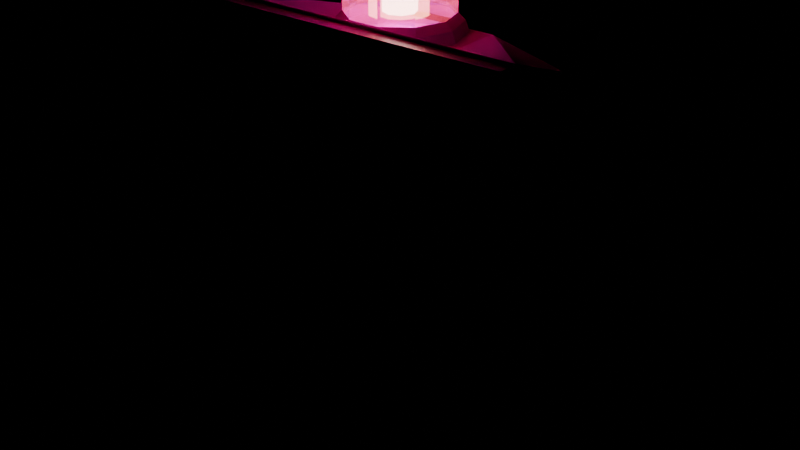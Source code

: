 # Source: SEC_Alarm_Siren_Beacon.blend  (saved by Blender 5.2.44; exported with 4.5.12 LTS)
import bpy
from mathutils import Matrix  # noqa: F401  (used for matrix-valued properties, if any)

bpy.ops.wm.read_factory_settings(use_empty=True)
scene = bpy.context.scene
scene.name = 'Scene'

# ---- images (referenced by path relative to the original .blend; pixels are not part of the script)
import os
ASSET_DIR = os.environ.get("B2B_ASSET_DIR", "")  # directory of the original .blend (textures are referenced by path, not embedded)
HERE = os.path.dirname(os.path.abspath(__file__))  # packed textures are extracted next to this script under _unpacked/

def load_image(name, relpath, width, height, colorspace="sRGB"):
    """Load a texture the original file referenced (path relative to the .blend, or extracted next to this script)."""
    p = next((c for c in (os.path.join(HERE, relpath), os.path.join(ASSET_DIR, relpath)) if relpath and os.path.exists(c)), "")
    if p:
        img = bpy.data.images.load(p, check_existing=True)
        img.name = name
    else:  # same state as the original file: an image datablock whose file is absent (Cycles renders it pink)
        img = bpy.data.images.new(name, width, height)
        img.source = "FILE"
        img.filepath = "//" + (relpath or name)
    img.colorspace_settings.name = colorspace
    return img
img_t_security_atlas_png = load_image('T_Security_Atlas.png', 'T_Security_Atlas.png', 1024, 1024, 'sRGB')

# ---- materials (node trees are filled in below, after node groups)
mat_m_security_atlas = bpy.data.materials.new('M_Security_Atlas')
mat_m_transparent = bpy.data.materials.new('M_Transparent')
mat_m_transparent.surface_render_method = 'BLENDED'
mat_m_transparent.blend_method = 'BLEND'
mat_m_emission = bpy.data.materials.new('M_Emission')

# ---- material node trees
mat_m_security_atlas.use_nodes = True; mat_m_security_atlas.node_tree.nodes.clear()
_N = mat_m_security_atlas.node_tree.nodes; _L = mat_m_security_atlas.node_tree.links
n0 = _N.new('ShaderNodeBsdfPrincipled'); n0.name = 'Principled BSDF'; n0.location = (300, 300)
n0.inputs[2].default_value = 0.35
n0.inputs[10].default_value = 0.005
n1 = _N.new('ShaderNodeTexImage'); n1.name = 'Image Texture'; n1.location = (0, 300)
n1.image = img_t_security_atlas_png
n2 = _N.new('ShaderNodeOutputMaterial'); n2.name = 'Material Output'; n2.location = (550, 300)
_L.new(n1.outputs[0], n0.inputs[0])
_L.new(n0.outputs[0], n2.inputs[0])
n2.is_active_output = True
mat_m_transparent.use_nodes = True; mat_m_transparent.node_tree.nodes.clear()
_N = mat_m_transparent.node_tree.nodes; _L = mat_m_transparent.node_tree.links
n0 = _N.new('ShaderNodeBsdfPrincipled'); n0.name = 'Principled BSDF'; n0.location = (300, 300)
n0.inputs[0].default_value = (0.92, 0.08, 0.05, 1.0)
n0.inputs[2].default_value = 0.12
n0.inputs[3].default_value = 1.54
n0.inputs[4].default_value = 0.55
n0.inputs[10].default_value = 0.005
n0.inputs[18].default_value = 0.85
n0.inputs[27].default_value = (0.95, 0.15, 0.05, 1.0)
n0.inputs[28].default_value = 0.4
n1 = _N.new('ShaderNodeOutputMaterial'); n1.name = 'Material Output'; n1.location = (550, 300)
_L.new(n0.outputs[0], n1.inputs[0])
n1.is_active_output = True
mat_m_emission.use_nodes = True; mat_m_emission.node_tree.nodes.clear()
_N = mat_m_emission.node_tree.nodes; _L = mat_m_emission.node_tree.links
n0 = _N.new('ShaderNodeBsdfPrincipled'); n0.name = 'Principled BSDF'; n0.location = (300, 300)
n0.inputs[0].default_value = (1.0, 0.95, 0.88, 1.0)
n0.inputs[10].default_value = 0.005
n0.inputs[27].default_value = (1.0, 0.96, 0.85, 1.0)
n0.inputs[28].default_value = 8.0
n1 = _N.new('ShaderNodeOutputMaterial'); n1.name = 'Material Output'; n1.location = (550, 300)
_L.new(n0.outputs[0], n1.inputs[0])
n1.is_active_output = True

# ---- meshes
me_mount_plate = bpy.data.meshes.new('Mount_Plate')
me_mount_plate.from_pydata([(-0.088, 0.0, -0.138), (0.088, 0.0, -0.138), (0.088, 0.008, -0.138), (-0.088, 0.008, -0.138), (-0.088, 0.0, 0.138), (0.088, 0.0, 0.138), (0.088, 0.008, 0.138), (-0.088, 0.008, 0.138)], [], [(0, 1, 5, 4), (3, 7, 6, 2), (0, 3, 2, 1), (4, 5, 6, 7), (0, 4, 7, 3), (1, 2, 6, 5)])
_k = set([(0, 1), (0, 3), (0, 4), (1, 2), (1, 5), (2, 3), (2, 6), (3, 7), (4, 5), (4, 7), (5, 6), (6, 7)])
me_mount_plate.attributes.new('sharp_edge', 'BOOLEAN', 'EDGE').data.foreach_set('value', [ (min(e.vertices), max(e.vertices)) in _k for e in me_mount_plate.edges])
_uv = me_mount_plate.uv_layers.new(name='Float2')
_uv.uv.foreach_set('vector', [0.586, 0.17, 0.0, 0.17, 0.0, 0.443, 0.586, 0.443, 0.967, 0.039, 0.967, 0.072, 1.0, 0.072, 1.0, 0.039, 0.967, 0.039, 0.967, 0.039, 1.0, 0.039, 1.0, 0.039, 0.967, 0.039, 1.0, 0.039, 1.0, 0.039, 0.967, 0.039, 0.967, 0.039, 0.967, 0.072, 0.967, 0.072, 0.967, 0.039, 0.967, 0.039, 0.967, 0.039, 0.967, 0.072, 0.967, 0.072])
me_mount_plate.materials.append(mat_m_security_atlas)
me_mount_plate.materials.append(mat_m_transparent)
me_mount_plate.materials.append(mat_m_emission)
me_mount_plate.update()
me_siren_housing = bpy.data.meshes.new('Siren_Housing')
me_siren_housing.from_pydata([(-0.09, 0.008, -0.14), (0.09, 0.008, -0.14), (0.09, 0.008, 0.0), (-0.09, 0.008, 0.0), (0.09, 0.008, 0.14), (-0.09, 0.008, 0.14), (-0.076, 0.074, -0.005), (0.076, 0.074, -0.005), (0.076, 0.074, 0.115), (-0.076, 0.074, 0.115), (-0.04, 0.015, 0.13), (0.04, 0.015, 0.13), (0.04, 0.062, 0.13), (-0.04, 0.062, 0.13), (-0.065, 0.074, -0.012), (0.065, 0.074, -0.012), (0.065, 0.074, -0.115), (-0.065, 0.074, -0.115), (-0.065, 0.045, -0.012), (0.065, 0.045, -0.012), (0.065, 0.045, -0.115), (-0.065, 0.045, -0.115), (-0.076, 0.074, -0.115), (0.076, 0.074, -0.115), (-0.0684, 0.0518, -0.14), (0.0684, 0.0518, -0.14)], [], [(6, 9, 8, 7), (10, 11, 12, 13), (9, 13, 12, 8), (10, 5, 4, 11), (5, 10, 13, 9), (4, 8, 12, 11), (21, 18, 19, 20), (14, 15, 19, 18), (17, 21, 20, 16), (17, 14, 18, 21), (16, 20, 19, 15), (14, 6, 7, 15), (22, 6, 14, 17), (23, 16, 15, 7), (24, 17, 16, 25), (24, 22, 17), (25, 16, 23), (0, 24, 25, 1), (0, 3, 22, 24), (3, 5, 9, 6, 22), (1, 25, 23, 2), (2, 23, 7, 8, 4)])
_k = set([(0, 1), (0, 3), (0, 24), (1, 2), (1, 25), (2, 4), (3, 5), (4, 5), (4, 8), (4, 11), (5, 9), (5, 10), (6, 9), (6, 22), (7, 8), (7, 23), (8, 9), (8, 12), (9, 13), (10, 11), (12, 13), (14, 15), (14, 17), (14, 18), (15, 16), (15, 19), (16, 17), (16, 20), (16, 23), (17, 21), (17, 22), (18, 19), (18, 21), (19, 20), (20, 21), (22, 24), (23, 25), (24, 25)])
me_siren_housing.attributes.new('sharp_edge', 'BOOLEAN', 'EDGE').data.foreach_set('value', [ (min(e.vertices), max(e.vertices)) in _k for e in me_siren_housing.edges])
_uv = me_siren_housing.uv_layers.new(name='Float2')
_uv.uv.foreach_set('vector', [0.537, 0.463, 0.537, 1.0, 8.634e-09, 1.0, 8.634e-09, 0.463, 0.967, 0.039, 1.0, 0.039, 1.0, 0.039, 0.967, 0.039, 0.967, 0.0, 0.9748, 0.033, 0.9922, 0.033, 1.0, 0.0, 0.9762, 0.0, 0.967, 0.033, 1.0, 0.033, 0.9908, 0.0, 0.967, 0.033, 1.0, 0.0198, 1.0, 0.0198, 0.9762, 0.0, 1.0, 0.033, 0.9908, 0.0, 0.967, 0.0198, 0.967, 0.0198, 0.557, 0.561, 0.557, 1.0, 1.0, 1.0, 1.0, 0.561, 0.967, 0.039, 1.0, 0.039, 1.0, 0.039, 0.967, 0.039, 0.967, 0.039, 0.967, 0.039, 1.0, 0.039, 1.0, 0.039, 0.967, 0.039, 0.967, 0.072, 0.967, 0.072, 0.967, 0.039, 0.967, 0.039, 0.967, 0.039, 0.967, 0.072, 0.967, 0.072, 0.9694, 0.0, 0.967, 0.033, 1.0, 0.033, 0.9976, 0.0, 0.967, 0.0, 0.967, 0.033, 1.0, 0.0309, 1.0, 0.0, 1.0, 0.0, 0.967, 0.0, 0.967, 0.0309, 1.0, 0.033, 0.967, 0.0, 0.9678, 0.033, 0.9992, 0.033, 1.0, 0.0, 0.9898, 0.0, 0.967, 0.033, 1.0, 0.033, 0.9772, 0.0, 0.967, 0.033, 1.0, 0.033, 0.967, 0.0, 0.971, 0.0, 0.996, 0.0, 1.0, 0.0, 0.967, 0.0, 0.967, 0.033, 0.9884, 0.005893, 1.0, 0.0, 0.967, 0.01488, 0.967, 0.033, 1.0, 0.02976, 1.0, 0.01424, 1.0, 0.0, 1.0, 0.0, 0.967, 0.0, 0.9786, 0.005893, 1.0, 0.033, 1.0, 0.01488, 0.967, 0.0, 0.967, 0.01424, 0.967, 0.02976, 1.0, 0.033])
me_siren_housing.materials.append(mat_m_security_atlas)
me_siren_housing.materials.append(mat_m_transparent)
me_siren_housing.materials.append(mat_m_emission)
me_siren_housing.update()
me_speaker_grille = bpy.data.meshes.new('Speaker_Grille')
me_speaker_grille.from_pydata([(-0.062, 0.048, -0.024), (0.062, 0.048, -0.024), (0.062, 0.076, -0.038), (-0.062, 0.076, -0.038), (0.062, 0.054, -0.041), (-0.062, 0.054, -0.041), (-0.062, 0.048, -0.046), (0.062, 0.048, -0.046), (0.062, 0.076, -0.06), (-0.062, 0.076, -0.06), (0.062, 0.054, -0.063), (-0.062, 0.054, -0.063), (-0.062, 0.048, -0.068), (0.062, 0.048, -0.068), (0.062, 0.076, -0.082), (-0.062, 0.076, -0.082), (0.062, 0.054, -0.085), (-0.062, 0.054, -0.085), (-0.062, 0.048, -0.09), (0.062, 0.048, -0.09), (0.062, 0.076, -0.104), (-0.062, 0.076, -0.104), (0.062, 0.054, -0.107), (-0.062, 0.054, -0.107)], [], [(3, 0, 1, 2), (5, 3, 2, 4), (0, 3, 5), (1, 4, 2), (9, 6, 7, 8), (11, 9, 8, 10), (6, 9, 11), (7, 10, 8), (15, 12, 13, 14), (17, 15, 14, 16), (12, 15, 17), (13, 16, 14), (21, 18, 19, 20), (23, 21, 20, 22), (18, 21, 23), (19, 22, 20)])
_k = set([(0, 1), (0, 3), (0, 5), (1, 2), (1, 4), (2, 3), (2, 4), (3, 5), (4, 5), (6, 7), (6, 9), (6, 11), (7, 8), (7, 10), (8, 9), (8, 10), (9, 11), (10, 11), (12, 13), (12, 15), (12, 17), (13, 14), (13, 16), (14, 15), (14, 16), (15, 17), (16, 17), (18, 19), (18, 21), (18, 23), (19, 20), (19, 22), (20, 21), (20, 22), (21, 23), (22, 23)])
me_speaker_grille.attributes.new('sharp_edge', 'BOOLEAN', 'EDGE').data.foreach_set('value', [ (min(e.vertices), max(e.vertices)) in _k for e in me_speaker_grille.edges])
_uv = me_speaker_grille.uv_layers.new(name='Float2')
_uv.uv.foreach_set('vector', [0.967, 0.039, 0.967, 0.072, 1.0, 0.072, 1.0, 0.039, 0.967, 0.039, 0.967, 0.072, 1.0, 0.072, 1.0, 0.039, 0.967, 0.072, 0.967, 0.04482, 0.967, 0.039, 0.967, 0.072, 0.967, 0.039, 0.967, 0.04482, 0.967, 0.039, 0.967, 0.072, 1.0, 0.072, 1.0, 0.039, 0.967, 0.039, 0.967, 0.072, 1.0, 0.072, 1.0, 0.039, 0.967, 0.072, 0.967, 0.04482, 0.967, 0.039, 0.967, 0.072, 0.967, 0.039, 0.967, 0.04482, 0.967, 0.039, 0.967, 0.072, 1.0, 0.072, 1.0, 0.039, 0.967, 0.039, 0.967, 0.072, 1.0, 0.072, 1.0, 0.039, 0.967, 0.072, 0.967, 0.04482, 0.967, 0.039, 0.967, 0.072, 0.967, 0.039, 0.967, 0.04482, 0.967, 0.039, 0.967, 0.072, 1.0, 0.072, 1.0, 0.039, 0.967, 0.039, 0.967, 0.072, 1.0, 0.072, 1.0, 0.039, 0.967, 0.072, 0.967, 0.04482, 0.967, 0.039, 0.967, 0.072, 0.967, 0.039, 0.967, 0.04482])
me_speaker_grille.materials.append(mat_m_security_atlas)
me_speaker_grille.materials.append(mat_m_transparent)
me_speaker_grille.materials.append(mat_m_emission)
me_speaker_grille.update()
me_beacon_base = bpy.data.meshes.new('Beacon_Base')
me_beacon_base.from_pydata([(0.035, 0.0, 0.0), (0.02832, 0.02057, 0.0), (0.01082, 0.03329, 0.0), (-0.01082, 0.03329, 0.0), (-0.02832, 0.02057, 0.0), (-0.035, 4.286e-18, 0.0), (-0.02832, -0.02057, 0.0), (-0.01082, -0.03329, 0.0), (0.01082, -0.03329, 0.0), (0.02832, -0.02057, 0.0), (0.033, 0.0, 0.006), (0.0267, 0.0194, 0.006), (0.0102, 0.03138, 0.006), (-0.0102, 0.03138, 0.006), (-0.0267, 0.0194, 0.006), (-0.033, 4.041e-18, 0.006), (-0.0267, -0.0194, 0.006), (-0.0102, -0.03138, 0.006), (0.0102, -0.03138, 0.006), (0.0267, -0.0194, 0.006), (0.029, 0.0, 0.01), (0.02346, 0.01705, 0.01), (0.008961, 0.02758, 0.01), (-0.008961, 0.02758, 0.01), (-0.02346, 0.01705, 0.01), (-0.029, 3.551e-18, 0.01), (-0.02346, -0.01705, 0.01), (-0.008961, -0.02758, 0.01), (0.008961, -0.02758, 0.01), (0.02346, -0.01705, 0.01), (0.009, 0.0, 0.01), (0.009, 0.0, 0.028), (0.006364, 0.006364, 0.01), (0.006364, 0.006364, 0.028), (5.511e-19, 0.009, 0.01), (5.511e-19, 0.009, 0.028), (-0.006364, 0.006364, 0.01), (-0.006364, 0.006364, 0.028), (-0.009, 1.102e-18, 0.01), (-0.009, 1.102e-18, 0.028), (-0.006364, -0.006364, 0.01), (-0.006364, -0.006364, 0.028), (-1.653e-18, -0.009, 0.01), (-1.653e-18, -0.009, 0.028), (0.006364, -0.006364, 0.01), (0.006364, -0.006364, 0.028), (0.0, 0.0, 0.031)], [], [(0, 1, 11, 10), (1, 2, 12, 11), (2, 3, 13, 12), (3, 4, 14, 13), (4, 5, 15, 14), (5, 6, 16, 15), (6, 7, 17, 16), (7, 8, 18, 17), (8, 9, 19, 18), (9, 0, 10, 19), (10, 11, 21, 20), (11, 12, 22, 21), (12, 13, 23, 22), (13, 14, 24, 23), (14, 15, 25, 24), (15, 16, 26, 25), (16, 17, 27, 26), (17, 18, 28, 27), (18, 19, 29, 28), (19, 10, 20, 29), (30, 32, 33, 31), (32, 34, 35, 33), (34, 36, 37, 35), (36, 38, 39, 37), (38, 40, 41, 39), (40, 42, 43, 41), (42, 44, 45, 43), (44, 30, 31, 45), (31, 33, 46), (33, 35, 46), (35, 37, 46), (37, 39, 46), (39, 41, 46), (41, 43, 46), (43, 45, 46), (45, 31, 46)])
me_beacon_base.polygons.foreach_set('material_index', [0, 0, 0, 0, 0, 0, 0, 0, 0, 0, 0, 0, 0, 0, 0, 0, 0, 0, 0, 0, 2, 2, 2, 2, 2, 2, 2, 2, 2, 2, 2, 2, 2, 2, 2, 2])
_k = set([(0, 1), (0, 9), (1, 2), (2, 3), (3, 4), (4, 5), (5, 6), (6, 7), (7, 8), (8, 9), (20, 21), (20, 29), (21, 22), (22, 23), (23, 24), (24, 25), (25, 26), (26, 27), (27, 28), (28, 29), (30, 31), (30, 32), (30, 44), (31, 33), (31, 45), (32, 33), (32, 34), (33, 35), (34, 35), (34, 36), (35, 37), (36, 37), (36, 38), (37, 39), (38, 39), (38, 40), (39, 41), (40, 41), (40, 42), (41, 43), (42, 43), (42, 44), (43, 45), (44, 45)])
me_beacon_base.attributes.new('sharp_edge', 'BOOLEAN', 'EDGE').data.foreach_set('value', [ (min(e.vertices), max(e.vertices)) in _k for e in me_beacon_base.edges])
_uv = me_beacon_base.uv_layers.new(name='Float2')
_uv.uv.foreach_set('vector', [1.0, 0.039, 0.9734, 0.039, 0.967, 0.072, 0.9921, 0.072, 1.0, 0.039, 0.9681, 0.039, 0.967, 0.072, 0.9971, 0.072, 1.0, 0.039, 0.967, 0.039, 0.9679, 0.072, 0.9991, 0.072, 0.9989, 0.039, 0.967, 0.039, 0.9699, 0.072, 1.0, 0.072, 0.9936, 0.039, 0.967, 0.039, 0.9749, 0.072, 1.0, 0.072, 0.967, 0.039, 0.9936, 0.039, 1.0, 0.072, 0.9749, 0.072, 0.967, 0.039, 0.9989, 0.039, 1.0, 0.072, 0.9699, 0.072, 0.967, 0.039, 1.0, 0.039, 0.9991, 0.072, 0.9679, 0.072, 0.9681, 0.039, 1.0, 0.039, 0.9971, 0.072, 0.967, 0.072, 0.9734, 0.039, 1.0, 0.039, 0.9921, 0.072, 0.967, 0.072, 1.0, 0.039, 0.9782, 0.039, 0.967, 0.072, 0.9862, 0.072, 1.0, 0.039, 0.9693, 0.039, 0.967, 0.072, 0.994, 0.072, 1.0, 0.039, 0.967, 0.039, 0.969, 0.072, 0.998, 0.072, 0.9977, 0.039, 0.967, 0.039, 0.973, 0.072, 1.0, 0.072, 0.9888, 0.039, 0.967, 0.039, 0.9808, 0.072, 1.0, 0.072, 0.967, 0.039, 0.9888, 0.039, 1.0, 0.072, 0.9808, 0.072, 0.967, 0.039, 0.9977, 0.039, 1.0, 0.072, 0.973, 0.072, 0.967, 0.039, 1.0, 0.039, 0.998, 0.072, 0.969, 0.072, 0.9693, 0.039, 1.0, 0.039, 0.994, 0.072, 0.967, 0.072, 0.9782, 0.039, 1.0, 0.039, 0.9862, 0.072, 0.967, 0.072, 1.0, 0.0, 0.0, 0.0, 0.0, 1.0, 1.0, 1.0, 1.0, 0.0, 0.0, 0.0, 0.0, 1.0, 1.0, 1.0, 1.0, 0.0, 0.0, 0.0, 0.0, 1.0, 1.0, 1.0, 1.0, 0.0, 0.0, 0.0, 0.0, 1.0, 1.0, 1.0, 0.0, 0.0, 1.0, 0.0, 1.0, 1.0, 0.0, 1.0, 0.0, 0.0, 1.0, 0.0, 1.0, 1.0, 0.0, 1.0, 0.0, 0.0, 1.0, 0.0, 1.0, 1.0, 0.0, 1.0, 0.0, 0.0, 1.0, 0.0, 1.0, 1.0, 0.0, 1.0, 1.0, 0.0, 0.7071, 0.0, 0.0, 1.0, 1.0, 0.0, 8.66e-17, 0.0, 0.0, 1.0, 1.0, 0.0, 0.0, 0.0, 1.0, 1.0, 0.2929, 0.0, 0.0, 0.0, 1.0, 1.0, 0.0, 0.0, 0.2929, 0.0, 1.0, 1.0, 0.0, 0.0, 1.0, 0.0, 1.0, 1.0, 0.0, 0.0, 1.0, 0.0, 2.598e-16, 1.0, 0.7071, 0.0, 1.0, 0.0, 0.0, 1.0])
me_beacon_base.materials.append(mat_m_security_atlas)
me_beacon_base.materials.append(mat_m_transparent)
me_beacon_base.materials.append(mat_m_emission)
me_beacon_base.update()
me_beacon_lens = bpy.data.meshes.new('Beacon_Lens')
me_beacon_lens.from_pydata([(0.029, 0.0, 0.008), (0.02346, 0.01705, 0.008), (0.008961, 0.02758, 0.008), (-0.008961, 0.02758, 0.008), (-0.02346, 0.01705, 0.008), (-0.029, 3.551e-18, 0.008), (-0.02346, -0.01705, 0.008), (-0.008961, -0.02758, 0.008), (0.008961, -0.02758, 0.008), (0.02346, -0.01705, 0.008), (0.029, 0.0, 0.036), (0.02346, 0.01705, 0.036), (0.008961, 0.02758, 0.036), (-0.008961, 0.02758, 0.036), (-0.02346, 0.01705, 0.036), (-0.029, 3.551e-18, 0.036), (-0.02346, -0.01705, 0.036), (-0.008961, -0.02758, 0.036), (0.008961, -0.02758, 0.036), (0.02346, -0.01705, 0.036), (0.023, 0.0, 0.045), (0.01861, 0.01352, 0.045), (0.007107, 0.02187, 0.045), (-0.007107, 0.02187, 0.045), (-0.01861, 0.01352, 0.045), (-0.023, 2.817e-18, 0.045), (-0.01861, -0.01352, 0.045), (-0.007107, -0.02187, 0.045), (0.007107, -0.02187, 0.045), (0.01861, -0.01352, 0.045), (0.0, 0.0, 0.05)], [], [(0, 1, 11, 10), (1, 2, 12, 11), (2, 3, 13, 12), (3, 4, 14, 13), (4, 5, 15, 14), (5, 6, 16, 15), (6, 7, 17, 16), (7, 8, 18, 17), (8, 9, 19, 18), (9, 0, 10, 19), (10, 11, 21, 20), (11, 12, 22, 21), (12, 13, 23, 22), (13, 14, 24, 23), (14, 15, 25, 24), (15, 16, 26, 25), (16, 17, 27, 26), (17, 18, 28, 27), (18, 19, 29, 28), (19, 10, 20, 29), (20, 21, 30), (21, 22, 30), (22, 23, 30), (23, 24, 30), (24, 25, 30), (25, 26, 30), (26, 27, 30), (27, 28, 30), (28, 29, 30), (29, 20, 30)])
me_beacon_lens.polygons.foreach_set('material_index', [1, 1, 1, 1, 1, 1, 1, 1, 1, 1, 1, 1, 1, 1, 1, 1, 1, 1, 1, 1, 1, 1, 1, 1, 1, 1, 1, 1, 1, 1])
_k = set([(0, 1), (0, 9), (0, 10), (1, 2), (1, 11), (2, 3), (2, 12), (3, 4), (3, 13), (4, 5), (4, 14), (5, 6), (5, 15), (6, 7), (6, 16), (7, 8), (7, 17), (8, 9), (8, 18), (9, 19), (20, 21), (20, 29), (21, 22), (22, 23), (23, 24), (24, 25), (25, 26), (26, 27), (27, 28), (28, 29)])
me_beacon_lens.attributes.new('sharp_edge', 'BOOLEAN', 'EDGE').data.foreach_set('value', [ (min(e.vertices), max(e.vertices)) in _k for e in me_beacon_lens.edges])
_uv = me_beacon_lens.uv_layers.new(name='Float2')
_uv.uv.foreach_set('vector', [1.0, 0.17, 0.596, 0.17, 0.596, 0.551, 1.0, 0.551, 1.0, 0.17, 0.596, 0.17, 0.596, 0.551, 1.0, 0.551, 1.0, 0.17, 0.596, 0.17, 0.596, 0.551, 1.0, 0.551, 1.0, 0.17, 0.596, 0.17, 0.596, 0.551, 1.0, 0.551, 1.0, 0.17, 0.596, 0.17, 0.596, 0.551, 1.0, 0.551, 0.596, 0.17, 1.0, 0.17, 1.0, 0.551, 0.596, 0.551, 0.596, 0.17, 1.0, 0.17, 1.0, 0.551, 0.596, 0.551, 0.596, 0.17, 1.0, 0.17, 1.0, 0.551, 0.596, 0.551, 0.596, 0.17, 1.0, 0.17, 1.0, 0.551, 0.596, 0.551, 0.596, 0.17, 1.0, 0.17, 1.0, 0.551, 0.596, 0.551, 1.0, 0.17, 0.7847, 0.17, 0.596, 0.551, 0.7668, 0.551, 1.0, 0.17, 0.6418, 0.17, 0.596, 0.551, 0.8801, 0.551, 1.0, 0.17, 0.596, 0.17, 0.6378, 0.551, 0.9582, 0.551, 0.9542, 0.17, 0.596, 0.17, 0.7159, 0.551, 1.0, 0.551, 0.8113, 0.17, 0.596, 0.17, 0.8292, 0.551, 1.0, 0.551, 0.596, 0.17, 0.8113, 0.17, 1.0, 0.551, 0.8292, 0.551, 0.596, 0.17, 0.9542, 0.17, 1.0, 0.551, 0.7159, 0.551, 0.596, 0.17, 1.0, 0.17, 0.9582, 0.551, 0.6378, 0.551, 0.6418, 0.17, 1.0, 0.17, 0.8801, 0.551, 0.596, 0.551, 0.7847, 0.17, 1.0, 0.17, 0.7668, 0.551, 0.596, 0.551, 1.0, 0.17, 0.9228, 0.17, 0.596, 0.551, 1.0, 0.17, 0.7503, 0.17, 0.596, 0.551, 1.0, 0.17, 0.596, 0.17, 0.798, 0.551, 0.8457, 0.17, 0.596, 0.17, 1.0, 0.551, 0.6732, 0.17, 0.596, 0.17, 1.0, 0.551, 0.596, 0.17, 0.6732, 0.17, 1.0, 0.551, 0.596, 0.17, 0.8457, 0.17, 1.0, 0.551, 0.596, 0.17, 1.0, 0.17, 0.798, 0.551, 0.7503, 0.17, 1.0, 0.17, 0.596, 0.551, 0.9228, 0.17, 1.0, 0.17, 0.596, 0.551])
me_beacon_lens.materials.append(mat_m_security_atlas)
me_beacon_lens.materials.append(mat_m_transparent)
me_beacon_lens.materials.append(mat_m_emission)
me_beacon_lens.update()

# ---- objects
ob_sec_alarm_siren_beacon = bpy.data.objects.new('SEC_Alarm_Siren_Beacon', None)
ob_mount_plate = bpy.data.objects.new('Mount_Plate', me_mount_plate)
ob_siren_housing = bpy.data.objects.new('Siren_Housing', me_siren_housing)
ob_speaker_grille = bpy.data.objects.new('Speaker_Grille', me_speaker_grille)
ob_beacon_base = bpy.data.objects.new('Beacon_Base', me_beacon_base)
ob_beacon_lens = bpy.data.objects.new('Beacon_Lens', me_beacon_lens)

# ---- transforms, parenting, visibility, modifiers, constraints
ob_sec_alarm_siren_beacon.location = (0.0, 0.0, 0.0)
ob_sec_alarm_siren_beacon.empty_display_size = 0.15
ob_mount_plate.parent = ob_sec_alarm_siren_beacon
ob_mount_plate.location = (0.0, 0.0, 0.0)
ob_siren_housing.parent = ob_sec_alarm_siren_beacon
ob_siren_housing.location = (0.0, 0.0, 0.0)
ob_speaker_grille.parent = ob_siren_housing
ob_speaker_grille.location = (0.0, 0.0, 0.0)
ob_beacon_base.parent = ob_sec_alarm_siren_beacon
ob_beacon_base.location = (0.0, 0.038, 0.13)
ob_beacon_lens.parent = ob_beacon_base
ob_beacon_lens.location = (0.0, 0.0, 0.0)

# ---- collection membership
scene.collection.objects.link(ob_sec_alarm_siren_beacon)
scene.collection.objects.link(ob_mount_plate)
scene.collection.objects.link(ob_siren_housing)
scene.collection.objects.link(ob_speaker_grille)
scene.collection.objects.link(ob_beacon_base)
scene.collection.objects.link(ob_beacon_lens)

# ---- scene / render settings (as saved in the file)
scene.frame_start = 1; scene.frame_end = 250; scene.frame_set(1)
scene.render.engine = 'BLENDER_EEVEE_NEXT'
scene.render.bake_bias = 0.0
scene.render.bake_samples = 0
scene.render.compositor_device = 'GPU'
scene.eevee.use_volume_custom_range = False
scene.eevee.fast_gi_thickness_near = 0.1
scene.eevee.fast_gi_thickness_far = 0.0
scene.eevee.ray_tracing_options.screen_trace_thickness = 0.1
bpy.context.view_layer.update()

# ---- added for rendering (the .blend has no active camera): camera
cam_auto = bpy.data.cameras.new('AutoCamera')
cam_auto.lens = 50.0
cam_auto.sensor_width = 36.0
cam_auto.clip_end = 1000.0
ob_auto_camera = bpy.data.objects.new('AutoCamera', cam_auto)
scene.collection.objects.link(ob_auto_camera)
ob_auto_camera.location = (0.346899, -0.378279, 0.297519)
ob_auto_camera.rotation_euler = (1.09748, -7.21219e-08, 0.694738)
scene.camera = ob_auto_camera
bpy.context.view_layer.update()
